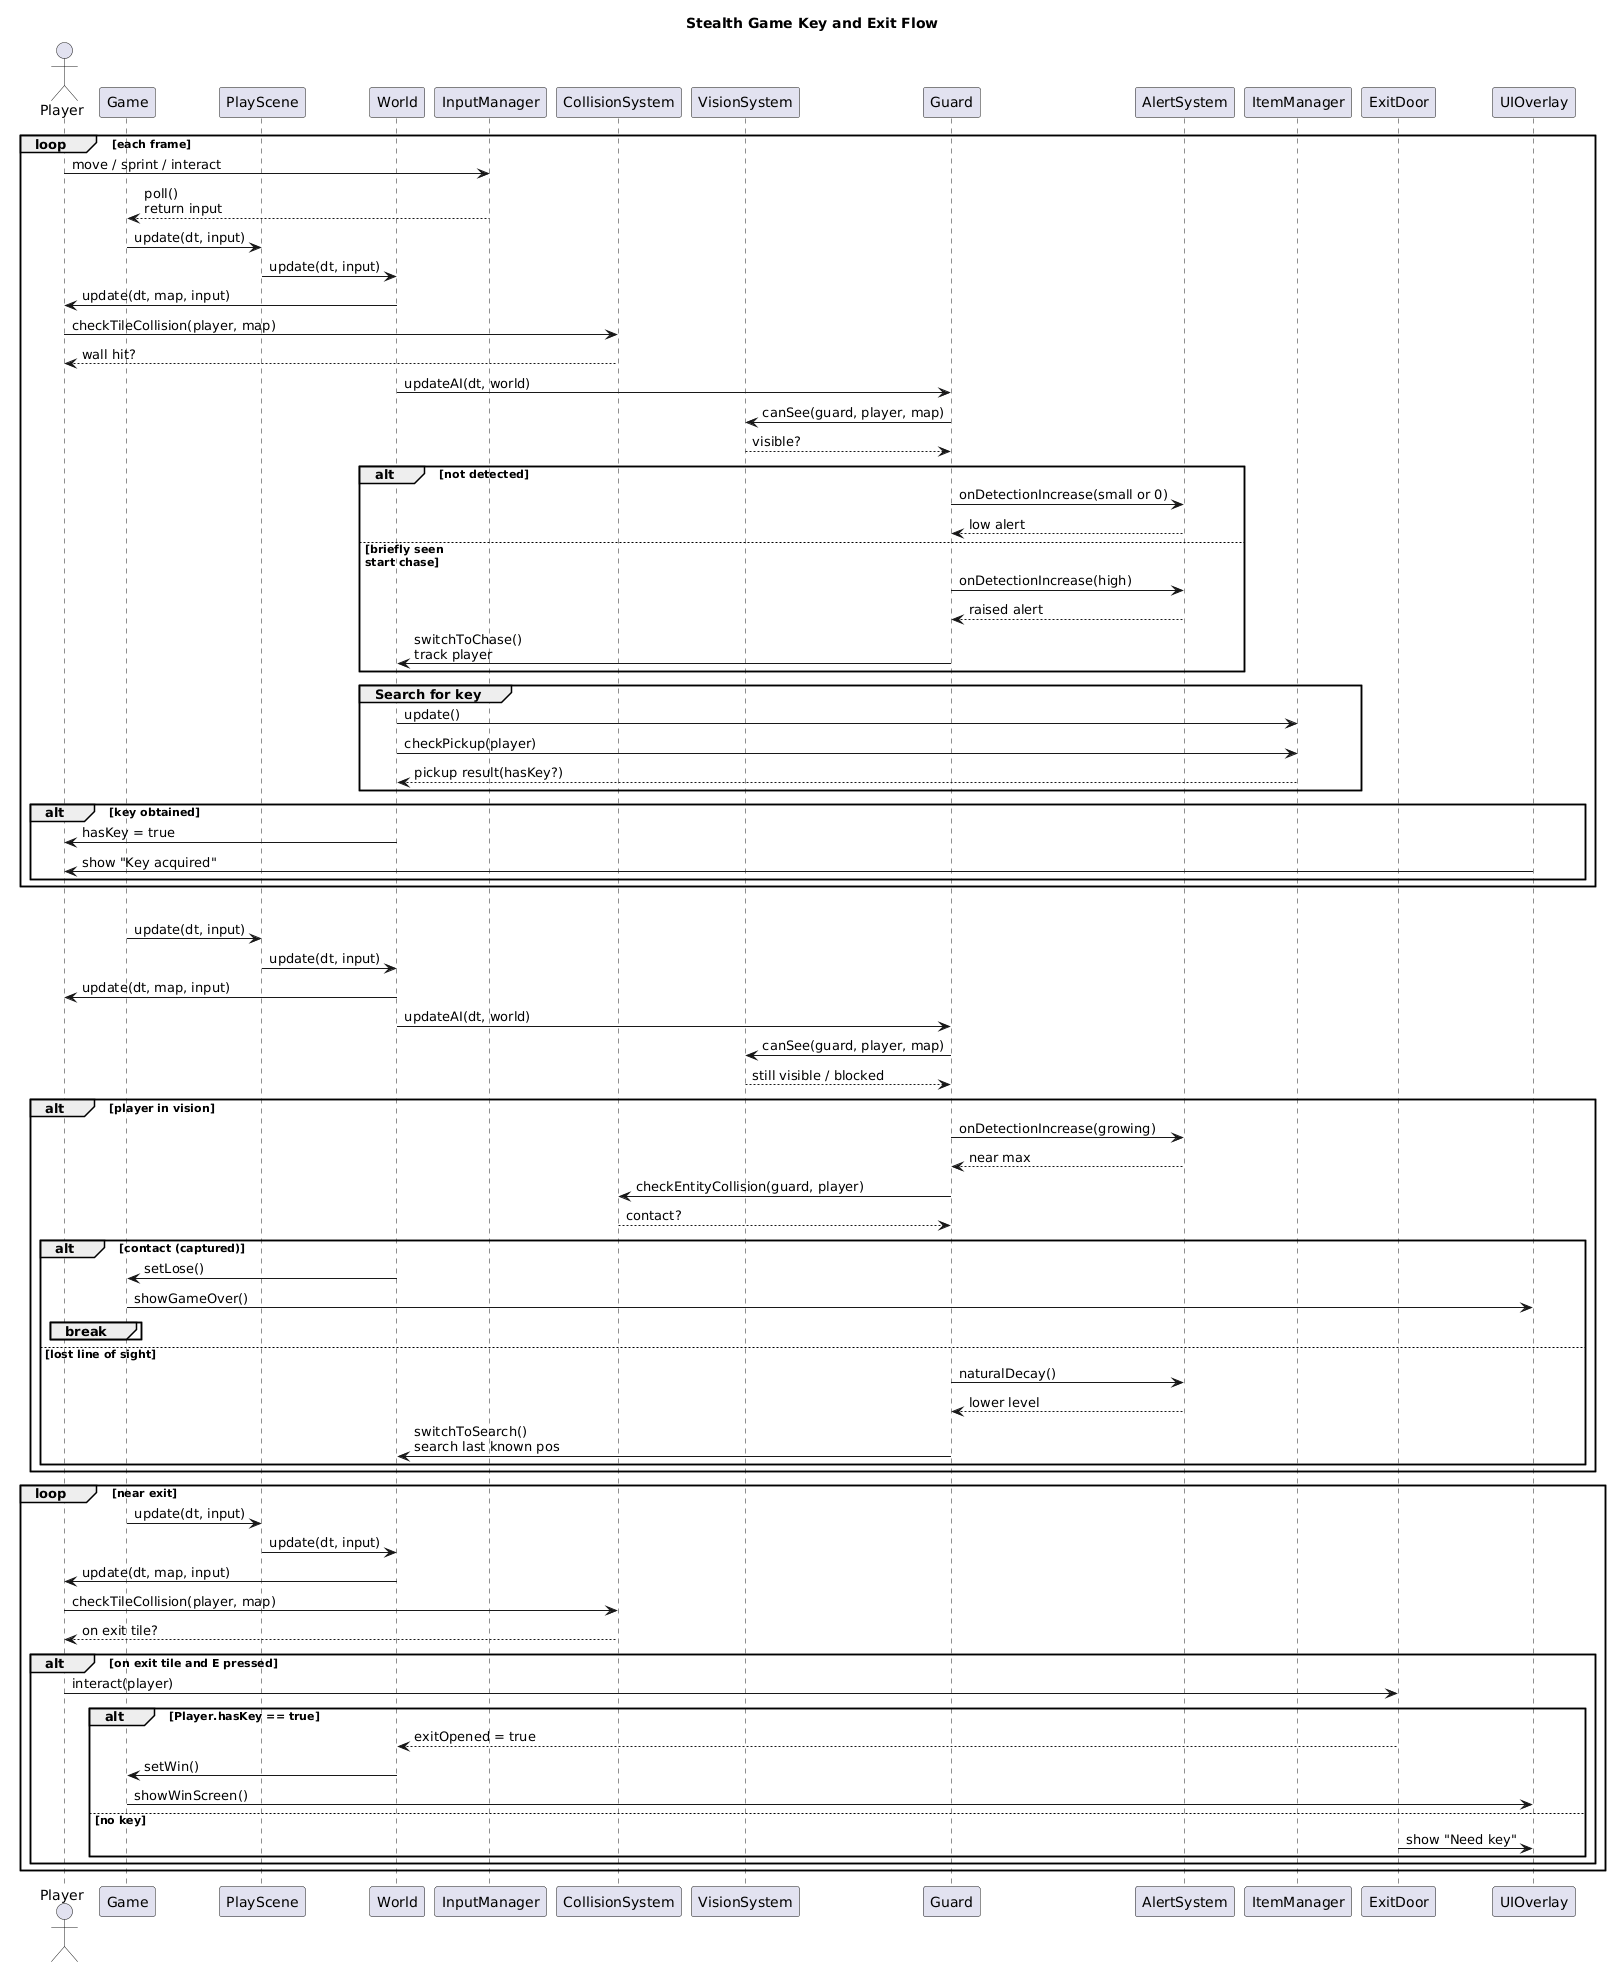

The diagram above was rendered by PlantUML. Its source (embedded in the PNG):
@startuml
title Stealth Game Key and Exit Flow

actor Player
participant Game
participant PlayScene as Scene
participant World
participant InputManager as Input
participant CollisionSystem as Collision
participant VisionSystem as Vision
participant Guard
participant AlertSystem as Alert
participant ItemManager as Items
participant ExitDoor as Exit
participant UIOverlay as UI

loop each frame
  Player -> Input : move / sprint / interact
  Input --> Game : poll()\nreturn input
  Game -> Scene : update(dt, input)
  Scene -> World : update(dt, input)

  World -> Player : update(dt, map, input)
  Player -> Collision : checkTileCollision(player, map)
  Collision --> Player : wall hit?

  World -> Guard : updateAI(dt, world)
  Guard -> Vision : canSee(guard, player, map)
  Vision --> Guard : visible?

  alt not detected
    Guard -> Alert : onDetectionIncrease(small or 0)
    Alert --> Guard : low alert
  else briefly seen\nstart chase
    Guard -> Alert : onDetectionIncrease(high)
    Alert --> Guard : raised alert
    Guard -> World : switchToChase()\ntrack player
  end

  group Search for key
    World -> Items : update()
    World -> Items : checkPickup(player)
    Items --> World : pickup result(hasKey?)
  end

  alt key obtained
    World -> Player : hasKey = true
    UI -> Player : show "Key acquired"
  end
end

loop chasing frames
  Game -> Scene : update(dt, input)
  Scene -> World : update(dt, input)

  World -> Player : update(dt, map, input)
  World -> Guard : updateAI(dt, world)

  Guard -> Vision : canSee(guard, player, map)
  Vision --> Guard : still visible / blocked

  alt player in vision
    Guard -> Alert : onDetectionIncrease(growing)
    Alert --> Guard : near max
    Guard -> Collision : checkEntityCollision(guard, player)
    Collision --> Guard : contact?

    alt contact (captured)
      World -> Game : setLose()
      Game -> UI : showGameOver()
      break
    end
  else lost line of sight
    Guard -> Alert : naturalDecay()
    Alert --> Guard : lower level
    Guard -> World : switchToSearch()\nsearch last known pos
  end
end

loop near exit
  Game -> Scene : update(dt, input)
  Scene -> World : update(dt, input)

  World -> Player : update(dt, map, input)
  Player -> Collision : checkTileCollision(player, map)
  Collision --> Player : on exit tile?

  alt on exit tile and E pressed
    Player -> Exit : interact(player)
    alt Player.hasKey == true
      Exit --> World : exitOpened = true
      World -> Game : setWin()
      Game -> UI : showWinScreen()
    else no key
      Exit -> UI : show "Need key"
    end
  end
end
@enduml